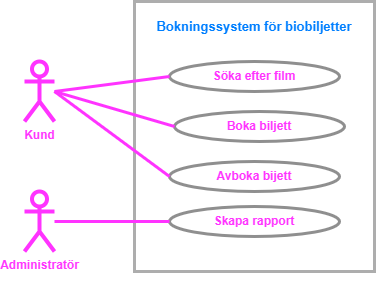

The diagram above was exported from draw.io. Its source (the exported page's mxGraphModel, read from the mxfile embedded in the PNG):
<mxGraphModel dx="1050" dy="513" grid="1" gridSize="10" guides="1" tooltips="1" connect="1" arrows="1" fold="1" page="1" pageScale="1" pageWidth="827" pageHeight="1169" math="0" shadow="0">
  <root>
    <mxCell id="0" />
    <mxCell id="1" parent="0" />
    <mxCell id="OkmquB3F0FaFE0l-qUpd-2" value="" style="rounded=0;whiteSpace=wrap;html=1;strokeWidth=3;strokeColor=#ADADAD;fillStyle=auto;fillColor=none;" parent="1" vertex="1">
      <mxGeometry x="260" y="50" width="240" height="270" as="geometry" />
    </mxCell>
    <mxCell id="nfCxf4BdTM1YR3Tz8241-1" value="&lt;font color=&quot;#ff33ff&quot;&gt;Administratör&lt;/font&gt;&lt;div&gt;&lt;br&gt;&lt;/div&gt;" style="shape=umlActor;verticalLabelPosition=bottom;verticalAlign=top;html=1;outlineConnect=0;strokeWidth=4;strokeColor=#FF33FF;fontStyle=1;fontColor=#3333FF;fillColor=none;" parent="1" vertex="1">
      <mxGeometry x="150" y="240" width="30" height="60" as="geometry" />
    </mxCell>
    <mxCell id="nfCxf4BdTM1YR3Tz8241-2" value="&lt;font color=&quot;#ff33ff&quot;&gt;Kund&lt;/font&gt;" style="shape=umlActor;verticalLabelPosition=bottom;verticalAlign=top;html=1;outlineConnect=0;strokeWidth=4;strokeColor=#FF33FF;fontStyle=1;fontColor=#3333FF;fillColor=none;" parent="1" vertex="1">
      <mxGeometry x="150" y="110" width="30" height="60" as="geometry" />
    </mxCell>
    <mxCell id="nfCxf4BdTM1YR3Tz8241-4" value="Söka efter film" style="ellipse;whiteSpace=wrap;html=1;strokeColor=#8F8F8F;strokeWidth=3;fontStyle=1;align=center;verticalAlign=middle;fillColor=none;fontColor=#FF33FF;" parent="1" vertex="1">
      <mxGeometry x="295" y="110" width="170" height="30" as="geometry" />
    </mxCell>
    <mxCell id="nfCxf4BdTM1YR3Tz8241-5" value="Boka biljett" style="ellipse;whiteSpace=wrap;html=1;strokeColor=#8F8F8F;strokeWidth=3;fontStyle=1;align=center;verticalAlign=middle;fillColor=none;fontColor=#FF33FF;" parent="1" vertex="1">
      <mxGeometry x="300" y="160" width="170" height="30" as="geometry" />
    </mxCell>
    <mxCell id="nfCxf4BdTM1YR3Tz8241-6" value="Avboka bijett" style="ellipse;whiteSpace=wrap;html=1;strokeColor=#8F8F8F;strokeWidth=3;fontStyle=1;align=center;verticalAlign=middle;fillColor=none;fontColor=#FF33FF;" parent="1" vertex="1">
      <mxGeometry x="295" y="210" width="170" height="30" as="geometry" />
    </mxCell>
    <mxCell id="nfCxf4BdTM1YR3Tz8241-7" value="Skapa rapport" style="ellipse;whiteSpace=wrap;html=1;strokeColor=#8F8F8F;strokeWidth=3;fontStyle=1;align=center;verticalAlign=middle;fillColor=none;fontColor=#FF33FF;" parent="1" vertex="1">
      <mxGeometry x="295" y="255" width="170" height="30" as="geometry" />
    </mxCell>
    <mxCell id="nfCxf4BdTM1YR3Tz8241-14" value="" style="endArrow=none;html=1;rounded=0;entryX=0;entryY=0.5;entryDx=0;entryDy=0;strokeColor=#FF33FF;strokeWidth=3;" parent="1" target="nfCxf4BdTM1YR3Tz8241-4" edge="1">
      <mxGeometry width="50" height="50" relative="1" as="geometry">
        <mxPoint x="180" y="140" as="sourcePoint" />
        <mxPoint x="440" y="300" as="targetPoint" />
        <Array as="points" />
      </mxGeometry>
    </mxCell>
    <mxCell id="nfCxf4BdTM1YR3Tz8241-17" value="" style="endArrow=none;html=1;rounded=0;entryX=0;entryY=0.5;entryDx=0;entryDy=0;strokeColor=#FF33FF;strokeWidth=3;" parent="1" target="nfCxf4BdTM1YR3Tz8241-5" edge="1">
      <mxGeometry width="50" height="50" relative="1" as="geometry">
        <mxPoint x="180" y="140" as="sourcePoint" />
        <mxPoint x="250" y="220" as="targetPoint" />
      </mxGeometry>
    </mxCell>
    <mxCell id="nfCxf4BdTM1YR3Tz8241-18" value="" style="endArrow=none;html=1;rounded=0;strokeColor=#FF33FF;strokeWidth=3;exitX=1;exitY=0.5;exitDx=0;exitDy=0;exitPerimeter=0;startSize=6;targetPerimeterSpacing=-15;entryX=0;entryY=0.5;entryDx=0;entryDy=0;" parent="1" source="nfCxf4BdTM1YR3Tz8241-2" target="nfCxf4BdTM1YR3Tz8241-6" edge="1">
      <mxGeometry width="50" height="50" relative="1" as="geometry">
        <mxPoint x="200" y="150" as="sourcePoint" />
        <mxPoint x="252" y="181" as="targetPoint" />
      </mxGeometry>
    </mxCell>
    <mxCell id="nfCxf4BdTM1YR3Tz8241-20" value="" style="endArrow=none;html=1;rounded=0;entryX=0;entryY=0.5;entryDx=0;entryDy=0;strokeColor=#FF33FF;strokeWidth=3;" parent="1" source="nfCxf4BdTM1YR3Tz8241-1" target="nfCxf4BdTM1YR3Tz8241-7" edge="1">
      <mxGeometry width="50" height="50" relative="1" as="geometry">
        <mxPoint x="200" y="270" as="sourcePoint" />
        <mxPoint x="270" y="260" as="targetPoint" />
      </mxGeometry>
    </mxCell>
    <mxCell id="truT_dyukLVy1uBFN-IP-2" value="Bokningssystem för biobiljetter" style="text;html=1;align=center;verticalAlign=middle;whiteSpace=wrap;rounded=0;fontSize=13;fontStyle=1;fontColor=#007FFF;" parent="1" vertex="1">
      <mxGeometry x="270" y="60" width="220" height="30" as="geometry" />
    </mxCell>
  </root>
</mxGraphModel>